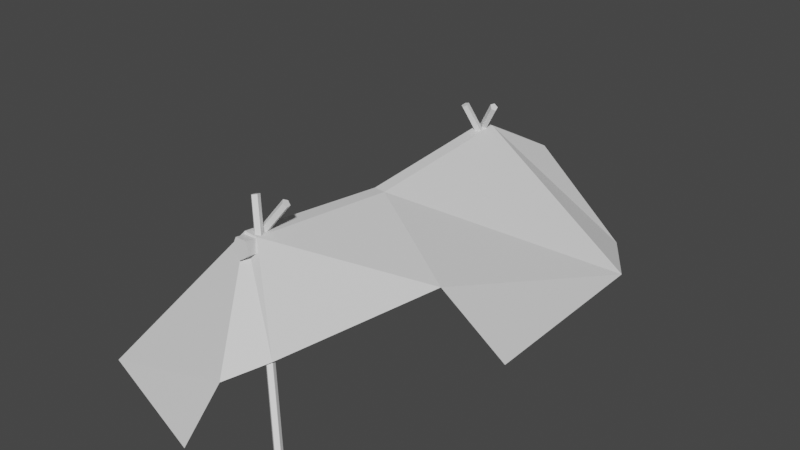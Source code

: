 # Source: Tent.blend  (saved by Blender 2.93.21; exported with 4.5.12 LTS)
import bpy
from mathutils import Matrix  # noqa: F401  (used for matrix-valued properties, if any)

bpy.ops.wm.read_factory_settings(use_empty=True)
scene = bpy.context.scene
scene.name = 'Scene'

# ---- collections
col_collection = bpy.data.collections.new('Collection'); scene.collection.children.link(col_collection)

# ---- materials (node trees are filled in below, after node groups)
mat_leather = bpy.data.materials.new('Leather')
mat_leather.use_transparent_shadow = False
mat_wood = bpy.data.materials.new('Wood')
mat_wood.use_transparent_shadow = False

# ---- material node trees
mat_leather.use_nodes = True; mat_leather.node_tree.nodes.clear()
_N = mat_leather.node_tree.nodes; _L = mat_leather.node_tree.links
n0 = _N.new('ShaderNodeBsdfPrincipled'); n0.name = 'Principled BSDF'; n0.location = (10, 300)
n0.distribution = 'GGX'
n0.subsurface_method = 'BURLEY'
n0.inputs[3].default_value = 1.45
n0.inputs[27].default_value = (0.0, 0.0, 0.0, 1.0)
n0.inputs[28].default_value = 1.0
n1 = _N.new('ShaderNodeOutputMaterial'); n1.name = 'Material Output'; n1.location = (300, 300)
_L.new(n0.outputs[0], n1.inputs[0])
n1.is_active_output = True
mat_wood.use_nodes = True; mat_wood.node_tree.nodes.clear()
_N = mat_wood.node_tree.nodes; _L = mat_wood.node_tree.links
n0 = _N.new('ShaderNodeBsdfPrincipled'); n0.name = 'Principled BSDF'; n0.location = (10, 300)
n0.distribution = 'GGX'
n0.subsurface_method = 'BURLEY'
n0.inputs[3].default_value = 1.45
n0.inputs[27].default_value = (0.0, 0.0, 0.0, 1.0)
n0.inputs[28].default_value = 1.0
n1 = _N.new('ShaderNodeOutputMaterial'); n1.name = 'Material Output'; n1.location = (300, 300)
_L.new(n0.outputs[0], n1.inputs[0])
n1.is_active_output = True

# ---- world
world_world = bpy.data.worlds.new('World'); scene.world = world_world
world_world.use_nodes = True; world_world.node_tree.nodes.clear()
_N = world_world.node_tree.nodes; _L = world_world.node_tree.links
n0 = _N.new('ShaderNodeOutputWorld'); n0.name = 'World Output'; n0.location = (300, 300)
n1 = _N.new('ShaderNodeBackground'); n1.name = 'Background'; n1.location = (10, 300)
n1.inputs[0].default_value = (0.05088, 0.05088, 0.05088, 1.0)
_L.new(n1.outputs[0], n0.inputs[0])
n0.is_active_output = True
world_world.color = (0.05088, 0.05088, 0.05088)
world_world.use_sun_shadow = False
world_world.sun_shadow_jitter_overblur = 0.0

# ---- meshes
me_cube_001 = bpy.data.meshes.new('Cube.001')
me_cube_001.from_pydata([(-2.362, -0.02469, -0.1747), (-0.1011, 0.2362, 2.826), (-2.551, 5.037, -0.1366), (-0.1179, 3.869, 3.105), (2.126, -0.471, 1.689), (0.1399, 0.2362, 2.804), (3.0, 5.037, -0.1208), (0.1416, 3.869, 3.082), (-2.93, -4.266, -0.1504), (-0.1514, -3.189, 3.21), (1.093, -3.877, 1.336), (0.1449, -3.189, 3.183), (-1.775e-08, -3.491, 2.79), (-1.775e-08, -3.048, 2.721), (-0.2132, -3.467, 2.943), (-0.2132, -3.024, 2.874), (-0.1318, -3.429, 3.19), (-0.1318, -2.986, 3.121), (0.1318, -3.429, 3.19), (0.1318, -2.986, 3.121), (0.2132, -3.467, 2.943), (0.2132, -3.024, 2.874), (-0.226, -2.916, 3.787), (1.621, -4.428, -0.1327), (-0.3061, -2.857, 3.751), (1.534, -4.373, -0.1531), (-0.2727, -2.757, 3.745), (1.562, -4.273, -0.1728), (-0.172, -2.754, 3.777), (1.667, -4.266, -0.1646), (-0.1432, -2.852, 3.803), (1.704, -4.362, -0.1398), (0.3789, -2.76, 3.742), (-0.1436, -3.008, 2.991), (0.3211, -2.682, 3.784), (-0.2043, -2.93, 3.03), (0.3518, -2.591, 3.739), (-0.1726, -2.839, 2.987), (0.4287, -2.613, 3.67), (-0.09226, -2.86, 2.922), (0.4454, -2.717, 3.672), (-0.07439, -2.964, 2.924), (-0.2192, 3.24, 3.612), (0.09704, 3.535, 2.778), (-0.2992, 3.308, 3.606), (0.01818, 3.604, 2.764), (-0.2658, 3.401, 3.645), (0.05069, 3.698, 2.798), (-0.1652, 3.389, 3.675), (0.1496, 3.688, 2.834), (-0.1364, 3.289, 3.654), (0.1783, 3.587, 2.821), (0.3857, 3.445, 3.652), (-0.1105, 3.683, 2.875), (0.3279, 3.496, 3.724), (-0.1711, 3.735, 2.944), (0.3587, 3.597, 3.724), (-0.1394, 3.836, 2.946), (0.4355, 3.608, 3.653), (-0.05907, 3.846, 2.878), (0.4522, 3.514, 3.608), (-0.0412, 3.752, 2.834), (-1.881, 6.261, -0.1165), (-0.3715, 5.514, 2.238), (2.163, 6.261, -0.1051), (0.4731, 5.514, 2.161), (-0.449, 6.871, -0.1086), (-0.2411, 6.363, 1.206), (0.5729, 6.871, -0.1057), (0.3432, 6.363, 1.153), (3.019, 0.4762, -0.1587), (0.1447, -5.208, -0.1928), (0.3725, -4.482, 0.9135)], [], [(0, 1, 3, 2), (2, 3, 63, 62), (6, 7, 5, 4), (4, 5, 11, 10), (7, 3, 1, 5), (10, 11, 9, 72), (1, 0, 8, 9), (5, 1, 9, 11), (12, 14, 15, 13), (14, 16, 17, 15), (16, 18, 19, 17), (15, 17, 19, 21, 13), (18, 20, 21, 19), (20, 12, 13, 21), (12, 20, 18, 16, 14), (22, 24, 25, 23), (24, 26, 27, 25), (26, 28, 29, 27), (25, 27, 29, 31, 23), (28, 30, 31, 29), (30, 22, 23, 31), (22, 30, 28, 26, 24), (32, 34, 35, 33), (34, 36, 37, 35), (36, 38, 39, 37), (35, 37, 39, 41, 33), (38, 40, 41, 39), (40, 32, 33, 41), (32, 40, 38, 36, 34), (42, 44, 45, 43), (44, 46, 47, 45), (46, 48, 49, 47), (45, 47, 49, 51, 43), (48, 50, 51, 49), (50, 42, 43, 51), (42, 50, 48, 46, 44), (52, 54, 55, 53), (54, 56, 57, 55), (56, 58, 59, 57), (55, 57, 59, 61, 53), (58, 60, 61, 59), (60, 52, 53, 61), (52, 60, 58, 56, 54), (65, 64, 68, 69), (7, 6, 64, 65), (3, 7, 65, 63), (66, 67, 69, 68), (63, 65, 69, 67), (62, 63, 67, 66), (71, 72, 8), (4, 70, 6), (8, 72, 9)])
me_cube_001.polygons.foreach_set('material_index', [0, 0, 0, 0, 0, 0, 0, 0, 1, 1, 1, 1, 1, 1, 1, 1, 1, 1, 1, 1, 1, 1, 1, 1, 1, 1, 1, 1, 1, 1, 1, 1, 1, 1, 1, 1, 1, 1, 1, 1, 1, 1, 1, 0, 0, 0, 0, 0, 0, 0, 0, 0])
_uv = me_cube_001.uv_layers.new(name='UVMap')
_uv.uv.foreach_set('vector', [0.375, 0.0, 0.625, 0.0, 0.625, 0.25, 0.375, 0.25, 0.375, 0.25, 0.625, 0.25, 0.625, 0.25, 0.375, 0.25, 0.375, 0.5, 0.625, 0.5, 0.625, 0.75, 0.375, 0.75, 0.375, 0.75, 0.625, 0.75, 0.625, 0.75, 0.375, 0.75, 0.625, 0.5, 0.875, 0.5, 0.875, 0.75, 0.625, 0.75, 0.375, 0.75, 0.625, 0.75, 0.875, 0.75, 0.0, 0.0, 0.625, 0.0, 0.375, 0.0, 0.375, 0.0, 0.625, 0.0, 0.625, 0.75, 0.875, 0.75, 0.875, 0.75, 0.625, 0.75, 1.0, 0.5, 0.8, 0.5, 0.8, 1.0, 1.0, 1.0, 0.8, 0.5, 0.6, 0.5, 0.6, 1.0, 0.8, 1.0, 0.6, 0.5, 0.4, 0.5, 0.4, 1.0, 0.6, 1.0, 0.4783, 0.3242, 0.3911, 0.05584, 0.1089, 0.05584, 0.02175, 0.3242, 0.25, 0.49, 0.4, 0.5, 0.2, 0.5, 0.2, 1.0, 0.4, 1.0, 0.2, 0.5, 2.98e-08, 0.5, 2.98e-08, 1.0, 0.2, 1.0, 0.75, 0.49, 0.5217, 0.3242, 0.6089, 0.05584, 0.8911, 0.05584, 0.9783, 0.3242, 1.0, 0.5, 0.8, 0.5, 0.8, 1.0, 1.0, 1.0, 0.8, 0.5, 0.6, 0.5, 0.6, 1.0, 0.8, 1.0, 0.6, 0.5, 0.4, 0.5, 0.4, 1.0, 0.6, 1.0, 0.4783, 0.3242, 0.3911, 0.05584, 0.1089, 0.05584, 0.02175, 0.3242, 0.25, 0.49, 0.4, 0.5, 0.2, 0.5, 0.2, 1.0, 0.4, 1.0, 0.2, 0.5, 2.98e-08, 0.5, 2.98e-08, 1.0, 0.2, 1.0, 0.75, 0.49, 0.5217, 0.3242, 0.6089, 0.05584, 0.8911, 0.05584, 0.9783, 0.3242, 1.0, 0.5, 0.8, 0.5, 0.8, 1.0, 1.0, 1.0, 0.8, 0.5, 0.6, 0.5, 0.6, 1.0, 0.8, 1.0, 0.6, 0.5, 0.4, 0.5, 0.4, 1.0, 0.6, 1.0, 0.4783, 0.3242, 0.3911, 0.05584, 0.1089, 0.05584, 0.02175, 0.3242, 0.25, 0.49, 0.4, 0.5, 0.2, 0.5, 0.2, 1.0, 0.4, 1.0, 0.2, 0.5, 2.98e-08, 0.5, 2.98e-08, 1.0, 0.2, 1.0, 0.75, 0.49, 0.5217, 0.3242, 0.6089, 0.05584, 0.8911, 0.05584, 0.9783, 0.3242, 1.0, 0.5, 0.8, 0.5, 0.8, 1.0, 1.0, 1.0, 0.8, 0.5, 0.6, 0.5, 0.6, 1.0, 0.8, 1.0, 0.6, 0.5, 0.4, 0.5, 0.4, 1.0, 0.6, 1.0, 0.4783, 0.3242, 0.3911, 0.05584, 0.1089, 0.05584, 0.02175, 0.3242, 0.25, 0.49, 0.4, 0.5, 0.2, 0.5, 0.2, 1.0, 0.4, 1.0, 0.2, 0.5, 2.98e-08, 0.5, 2.98e-08, 1.0, 0.2, 1.0, 0.75, 0.49, 0.5217, 0.3242, 0.6089, 0.05584, 0.8911, 0.05584, 0.9783, 0.3242, 1.0, 0.5, 0.8, 0.5, 0.8, 1.0, 1.0, 1.0, 0.8, 0.5, 0.6, 0.5, 0.6, 1.0, 0.8, 1.0, 0.6, 0.5, 0.4, 0.5, 0.4, 1.0, 0.6, 1.0, 0.4783, 0.3242, 0.3911, 0.05584, 0.1089, 0.05584, 0.02175, 0.3242, 0.25, 0.49, 0.4, 0.5, 0.2, 0.5, 0.2, 1.0, 0.4, 1.0, 0.2, 0.5, 2.98e-08, 0.5, 2.98e-08, 1.0, 0.2, 1.0, 0.75, 0.49, 0.5217, 0.3242, 0.6089, 0.05584, 0.8911, 0.05584, 0.9783, 0.3242, 0.625, 0.5, 0.375, 0.5, 0.375, 0.5, 0.625, 0.5, 0.625, 0.5, 0.375, 0.5, 0.375, 0.5, 0.625, 0.5, 0.875, 0.5, 0.625, 0.5, 0.625, 0.5, 0.875, 0.5, 0.375, 0.25, 0.625, 0.25, 0.625, 0.5, 0.375, 0.5, 0.875, 0.5, 0.625, 0.5, 0.625, 0.5, 0.875, 0.5, 0.375, 0.25, 0.625, 0.25, 0.625, 0.25, 0.375, 0.25, 0.0, 0.0, 0.0, 0.0, 0.0, 0.0, 0.375, 0.75, 0.375, 0.75, 0.375, 0.5, 0.0, 0.0, 0.0, 0.0, 0.875, 0.75])
me_cube_001.materials.append(mat_leather)
me_cube_001.materials.append(mat_wood)
me_cube_001.use_remesh_fix_poles = True
me_cube_001.use_remesh_preserve_attributes = False
me_cube_001.update()

# ---- objects
ob_cube = bpy.data.objects.new('Cube', me_cube_001)

# ---- transforms, parenting, visibility, modifiers, constraints
ob_cube.location = (0.0, 0.0, 0.0)

# ---- collection membership
col_collection.objects.link(ob_cube)

# ---- scene / render settings (as saved in the file)
scene.frame_start = 1; scene.frame_end = 250; scene.frame_set(1)
scene.render.engine = 'BLENDER_EEVEE_NEXT'
scene.cycles.use_denoising = False
scene.cycles.samples = 128
scene.cycles.sampling_pattern = 'TABULATED_SOBOL'
scene.cycles.use_adaptive_sampling = False
scene.cycles.use_light_tree = False
scene.view_settings.view_transform = 'Filmic'
bpy.context.view_layer.update()

# ---- added for rendering (the .blend has no active camera and no usable light): camera, sun
cam_auto = bpy.data.cameras.new('AutoCamera')
cam_auto.lens = 50.0
cam_auto.sensor_width = 36.0
cam_auto.clip_end = 1000.0
ob_auto_camera = bpy.data.objects.new('AutoCamera', cam_auto)
scene.collection.objects.link(ob_auto_camera)
ob_auto_camera.location = (13.0399, -14.7628, 12.2011)
ob_auto_camera.rotation_euler = (1.09748, -7.21219e-08, 0.694738)
scene.camera = ob_auto_camera
light_auto_sun = bpy.data.lights.new('AutoSun', 'SUN')
light_auto_sun.energy = 3.0
light_auto_sun.angle = 0.0523599
ob_auto_sun = bpy.data.objects.new('AutoSun', light_auto_sun)
scene.collection.objects.link(ob_auto_sun)
ob_auto_sun.rotation_euler = (0.872665, 0.174533, 0.523599)
bpy.context.view_layer.update()
